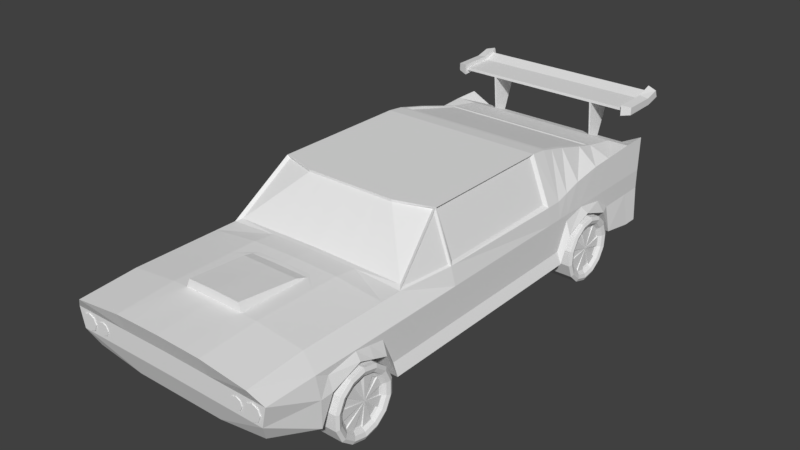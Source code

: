# Source: Car.blend  (saved by Blender 2.78.0; exported with 4.5.12 LTS)
import bpy
from mathutils import Matrix  # noqa: F401  (used for matrix-valued properties, if any)

bpy.ops.wm.read_factory_settings(use_empty=True)
scene = bpy.context.scene
scene.name = 'Scene'

# ---- collections
col_collection_1 = bpy.data.collections.new('Collection 1'); scene.collection.children.link(col_collection_1)

# ---- materials (node trees are filled in below, after node groups)
mat_fele = bpy.data.materials.new('Fele')
mat_fele.alpha_threshold = 0.0
mat_fele.use_transparent_shadow = False
mat_fele.roughness = 0.5
mat_malowaniefeli = bpy.data.materials.new('MalowanieFeli')
mat_malowaniefeli.alpha_threshold = 0.0
mat_malowaniefeli.use_transparent_shadow = False
mat_malowaniefeli.roughness = 0.5
mat_tlumik = bpy.data.materials.new('Tlumik')
mat_tlumik.alpha_threshold = 0.0
mat_tlumik.use_transparent_shadow = False
mat_tlumik.roughness = 0.5
mat_opony = bpy.data.materials.new('Opony')
mat_opony.alpha_threshold = 0.0
mat_opony.use_transparent_shadow = False
mat_opony.roughness = 0.5
mat_car = bpy.data.materials.new('Car')
mat_car.alpha_threshold = 0.0
mat_car.use_transparent_shadow = False
mat_car.roughness = 0.5
mat_okna = bpy.data.materials.new('Okna')
mat_okna.alpha_threshold = 0.0
mat_okna.use_transparent_shadow = False
mat_okna.roughness = 0.5
mat_maska = bpy.data.materials.new('Maska')
mat_maska.alpha_threshold = 0.0
mat_maska.use_transparent_shadow = False
mat_maska.roughness = 0.5
mat_wentylmaski = bpy.data.materials.new('WentylMaski')
mat_wentylmaski.alpha_threshold = 0.0
mat_wentylmaski.use_transparent_shadow = False
mat_wentylmaski.roughness = 0.5
mat_swiatla = bpy.data.materials.new('Swiatla')
mat_swiatla.alpha_threshold = 0.0
mat_swiatla.use_transparent_shadow = False
mat_swiatla.roughness = 0.5
mat_spoiler = bpy.data.materials.new('Spoiler')
mat_spoiler.alpha_threshold = 0.0
mat_spoiler.use_transparent_shadow = False
mat_spoiler.roughness = 0.5

# ---- material node trees

# ---- world
world_world = bpy.data.worlds.new('World'); scene.world = world_world
world_world.color = (0.05088, 0.05088, 0.05088)
world_world.use_sun_shadow = False
world_world.sun_shadow_jitter_overblur = 0.0
world_world.cycles.sampling_method = 'MANUAL'

# ---- meshes
me_cube_004 = bpy.data.meshes.new('Cube.004')
me_cube_004.from_pydata([(0.2499, 0.2337, 1.192e-07), (-0.03809, 0.1637, 1.192e-07), (0.2499, 0.2105, -0.1014), (-0.03809, 0.1475, -0.07103), (0.2499, 0.1457, -0.1827), (-0.03809, 0.1021, -0.128), (0.2499, 0.05199, -0.2278), (-0.03809, 0.03643, -0.1596), (0.2499, -0.05199, -0.2278), (-0.03809, -0.03643, -0.1596), (0.2499, -0.1457, -0.1827), (-0.03809, -0.1021, -0.128), (0.2499, -0.2105, -0.1014), (-0.03809, -0.1475, -0.07103), (0.2499, -0.2337, 1.192e-07), (-0.03809, -0.1637, 1.192e-07), (0.2499, -0.2105, 0.1014), (-0.03809, -0.1475, 0.07103), (0.2499, -0.1457, 0.1827), (-0.03809, -0.1021, 0.128), (0.2499, -0.05199, 0.2278), (-0.03809, -0.03643, 0.1596), (0.2499, 0.05199, 0.2278), (-0.03809, 0.03643, 0.1596), (0.2499, 0.1457, 0.1827), (-0.03809, 0.1021, 0.128), (0.2499, 0.2105, 0.1014), (-0.03809, 0.1475, 0.07103), (-0.05592, 0.2105, -0.1014), (-0.05592, 0.2337, 1.192e-07), (-0.05592, 0.1457, -0.1827), (-0.05592, 0.05199, -0.2278), (-0.05592, -0.05199, -0.2278), (-0.05592, -0.1457, -0.1827), (-0.05592, -0.2105, -0.1014), (-0.05592, -0.2337, 1.192e-07), (-0.05592, -0.2105, 0.1014), (-0.05592, -0.1457, 0.1827), (-0.05592, -0.05199, 0.2278), (-0.05592, 0.05199, 0.2278), (-0.05592, 0.1457, 0.1827), (-0.05592, 0.2105, 0.1014), (-0.06607, 0.1902, -0.09162), (-0.06607, 0.2112, 1.192e-07), (-0.06607, 0.1317, -0.1651), (-0.06607, 0.04699, -0.2059), (-0.06607, -0.04699, -0.2059), (-0.06607, -0.1317, -0.1651), (-0.06607, -0.1902, -0.09162), (-0.06607, -0.2112, 1.192e-07), (-0.06607, -0.1902, 0.09162), (-0.06607, -0.1317, 0.1651), (-0.06607, -0.04699, 0.2059), (-0.06607, 0.04699, 0.2059), (-0.06607, 0.1317, 0.1651), (-0.06607, 0.1902, 0.09162), (-0.05683, 0.1661, -0.07999), (-0.05683, 0.1843, 1.192e-07), (-0.05683, 0.1149, -0.1441), (-0.05683, 0.04102, -0.1797), (-0.05683, -0.04102, -0.1797), (-0.05683, -0.1149, -0.1441), (-0.05683, -0.1661, -0.07999), (-0.05683, -0.1843, 1.192e-07), (-0.05683, -0.1661, 0.07999), (-0.05683, -0.1149, 0.1441), (-0.05683, -0.04102, 0.1797), (-0.05683, 0.04102, 0.1797), (-0.05683, 0.1149, 0.1441), (-0.05683, 0.1661, 0.07999), (-0.03809, 1.49e-08, 1.192e-07), (-0.0303, 0.09416, -0.1181), (-0.0303, 0.1361, -0.06553), (-0.0303, -0.03361, -0.1472), (-0.0303, 0.03361, -0.1472), (-0.0303, -0.1361, -0.06553), (-0.0303, -0.09416, -0.1181), (-0.0303, -0.1361, 0.06553), (-0.0303, -0.151, 1.192e-07), (-0.0303, -0.03361, 0.1472), (-0.0303, -0.09416, 0.1181), (-0.0303, 0.09416, 0.1181), (-0.0303, 0.03361, 0.1472), (-0.0303, 0.151, 1.192e-07), (-0.0303, 0.1361, 0.06553)], [], [(0, 2, 28, 29), (2, 4, 30, 28), (4, 6, 31, 30), (6, 8, 32, 31), (8, 10, 33, 32), (10, 12, 34, 33), (12, 14, 35, 34), (14, 16, 36, 35), (16, 18, 37, 36), (18, 20, 38, 37), (20, 22, 39, 38), (22, 24, 40, 39), (17, 77, 78, 15), (24, 26, 41, 40), (26, 0, 29, 41), (0, 26, 24, 22, 20, 18, 16, 14, 12, 10, 8, 6, 4, 2), (43, 29, 28, 42), (42, 28, 30, 44), (44, 30, 31, 45), (45, 31, 32, 46), (46, 32, 33, 47), (47, 33, 34, 48), (48, 34, 35, 49), (49, 35, 36, 50), (50, 36, 37, 51), (51, 37, 38, 52), (52, 38, 39, 53), (53, 39, 40, 54), (54, 40, 41, 55), (55, 41, 29, 43), (57, 43, 42, 56), (56, 42, 44, 58), (58, 44, 45, 59), (59, 45, 46, 60), (60, 46, 47, 61), (61, 47, 48, 62), (62, 48, 49, 63), (63, 49, 50, 64), (64, 50, 51, 65), (65, 51, 52, 66), (66, 52, 53, 67), (67, 53, 54, 68), (68, 54, 55, 69), (69, 55, 43, 57), (1, 57, 56, 3), (3, 56, 58, 5), (5, 58, 59, 7), (7, 59, 60, 9), (9, 60, 61, 11), (11, 61, 62, 13), (13, 62, 63, 15), (15, 63, 64, 17), (17, 64, 65, 19), (19, 65, 66, 21), (21, 66, 67, 23), (23, 67, 68, 25), (25, 68, 69, 27), (27, 69, 57, 1), (3, 72, 70), (27, 70, 25), (9, 11, 70), (70, 13, 15), (3, 70, 1), (23, 82, 70), (70, 77, 17), (70, 21, 23), (1, 83, 84, 27), (70, 75, 13), (13, 75, 76, 11), (17, 19, 70), (7, 70, 5), (70, 82, 81), (70, 78, 77), (83, 70, 84), (76, 75, 70), (74, 73, 70), (70, 80, 79), (71, 70, 72), (70, 73, 9), (70, 81, 25), (70, 79, 21), (5, 71, 72, 3), (11, 76, 70), (21, 79, 80, 19), (7, 74, 70), (15, 78, 70), (19, 80, 70), (9, 73, 74, 7), (70, 83, 1), (25, 81, 82, 23), (70, 71, 5), (27, 84, 70)])
me_cube_004.polygons.foreach_set('material_index', [0, 0, 0, 0, 0, 0, 0, 0, 0, 0, 0, 0, 0, 0, 0, 0, 0, 0, 0, 0, 0, 0, 0, 0, 0, 0, 0, 0, 0, 0, 0, 0, 0, 0, 0, 0, 0, 0, 0, 0, 0, 0, 0, 0, 0, 0, 0, 0, 0, 0, 0, 0, 0, 0, 0, 0, 0, 0, 0, 1, 1, 1, 1, 0, 0, 1, 0, 0, 0, 1, 1, 0, 0, 0, 0, 0, 0, 0, 0, 0, 0, 0, 0, 0, 0, 0, 0, 0, 0, 0, 0, 0])
me_cube_004.materials.append(mat_fele)
me_cube_004.materials.append(mat_malowaniefeli)
me_cube_004.materials.append(mat_tlumik)
me_cube_004.use_remesh_preserve_volume = False
me_cube_004.use_remesh_preserve_attributes = False
me_cube_004.use_mirror_vertex_groups = False
me_cube_004.update()
me_cube_003 = bpy.data.meshes.new('Cube.003')
me_cube_003.from_pydata([(0.2499, 0.2331, -0.01626), (-0.03809, 0.1633, -0.01139), (0.2499, 0.2171, 0.08649), (-0.03809, 0.1521, 0.06059), (0.2499, 0.158, 0.1721), (-0.03809, 0.1107, 0.1206), (0.2499, 0.06772, 0.2236), (-0.03809, 0.04745, 0.1567), (0.2499, -0.03602, 0.2309), (-0.03809, -0.02523, 0.1618), (0.2499, -0.1326, 0.1924), (-0.03809, -0.09292, 0.1348), (0.2499, -0.203, 0.1158), (-0.03809, -0.1422, 0.08112), (0.2499, -0.2331, 0.01626), (-0.03809, -0.1633, 0.01139), (0.2499, -0.2171, -0.08649), (-0.03809, -0.1521, -0.06059), (0.2499, -0.158, -0.1721), (-0.03809, -0.1107, -0.1206), (0.2499, -0.06772, -0.2236), (-0.03809, -0.04745, -0.1567), (0.2499, 0.03602, -0.2309), (-0.03809, 0.02523, -0.1618), (0.2499, 0.1326, -0.1924), (-0.03809, 0.09292, -0.1348), (0.2499, 0.203, -0.1158), (-0.03809, 0.1422, -0.08112), (-0.05592, 0.2171, 0.08649), (-0.05592, 0.2331, -0.01626), (-0.05592, 0.158, 0.1721), (-0.05592, 0.06772, 0.2236), (-0.05592, -0.03602, 0.2309), (-0.05592, -0.1326, 0.1924), (-0.05592, -0.203, 0.1158), (-0.05592, -0.2331, 0.01626), (-0.05592, -0.2171, -0.08649), (-0.05592, -0.158, -0.1721), (-0.05592, -0.06772, -0.2236), (-0.05592, 0.03602, -0.2309), (-0.05592, 0.1326, -0.1924), (-0.05592, 0.203, -0.1158), (-0.06607, 0.1962, 0.07816), (-0.06607, 0.2106, -0.01469), (-0.06607, 0.1428, 0.1555), (-0.06607, 0.0612, 0.2021), (-0.06607, -0.03255, 0.2086), (-0.06607, -0.1198, 0.1738), (-0.06607, -0.1834, 0.1046), (-0.06607, -0.2106, 0.01469), (-0.06607, -0.1962, -0.07815), (-0.06607, -0.1428, -0.1555), (-0.06607, -0.0612, -0.2021), (-0.06607, 0.03255, -0.2086), (-0.06607, 0.1198, -0.1738), (-0.06607, 0.1834, -0.1046), (-0.05683, 0.1713, 0.06823), (-0.05683, 0.1839, -0.01283), (-0.05683, 0.1247, 0.1358), (-0.05683, 0.05343, 0.1764), (-0.05683, -0.02841, 0.1821), (-0.05683, -0.1046, 0.1518), (-0.05683, -0.1601, 0.09135), (-0.05683, -0.1839, 0.01283), (-0.05683, -0.1713, -0.06823), (-0.05683, -0.1247, -0.1358), (-0.05683, -0.05343, -0.1764), (-0.05683, 0.02841, -0.1821), (-0.05683, 0.1046, -0.1518), (-0.05683, 0.1601, -0.09135), (-0.03809, 2.98e-08, 2.98e-07), (-0.0303, 0.1022, 0.1112), (-0.0303, 0.1403, 0.0559), (-0.0303, -0.02328, 0.1492), (-0.0303, 0.04377, 0.1445), (-0.0303, -0.1312, 0.07484), (-0.0303, -0.08572, 0.1243), (-0.0303, -0.1403, -0.0559), (-0.0303, -0.1507, 0.01051), (-0.0303, -0.04377, -0.1445), (-0.0303, -0.1022, -0.1112), (-0.0303, 0.08572, -0.1243), (-0.0303, 0.02328, -0.1492), (-0.0303, 0.1507, -0.01051), (-0.0303, 0.1312, -0.07484)], [], [(0, 29, 28, 2), (2, 28, 30, 4), (4, 30, 31, 6), (6, 31, 32, 8), (8, 32, 33, 10), (10, 33, 34, 12), (12, 34, 35, 14), (14, 35, 36, 16), (16, 36, 37, 18), (18, 37, 38, 20), (20, 38, 39, 22), (22, 39, 40, 24), (17, 15, 78, 77), (24, 40, 41, 26), (26, 41, 29, 0), (0, 2, 4, 6, 8, 10, 12, 14, 16, 18, 20, 22, 24, 26), (43, 42, 28, 29), (42, 44, 30, 28), (44, 45, 31, 30), (45, 46, 32, 31), (46, 47, 33, 32), (47, 48, 34, 33), (48, 49, 35, 34), (49, 50, 36, 35), (50, 51, 37, 36), (51, 52, 38, 37), (52, 53, 39, 38), (53, 54, 40, 39), (54, 55, 41, 40), (55, 43, 29, 41), (57, 56, 42, 43), (56, 58, 44, 42), (58, 59, 45, 44), (59, 60, 46, 45), (60, 61, 47, 46), (61, 62, 48, 47), (62, 63, 49, 48), (63, 64, 50, 49), (64, 65, 51, 50), (65, 66, 52, 51), (66, 67, 53, 52), (67, 68, 54, 53), (68, 69, 55, 54), (69, 57, 43, 55), (1, 3, 56, 57), (3, 5, 58, 56), (5, 7, 59, 58), (7, 9, 60, 59), (9, 11, 61, 60), (11, 13, 62, 61), (13, 15, 63, 62), (15, 17, 64, 63), (17, 19, 65, 64), (19, 21, 66, 65), (21, 23, 67, 66), (23, 25, 68, 67), (25, 27, 69, 68), (27, 1, 57, 69), (3, 70, 72), (27, 25, 70), (9, 70, 11), (70, 15, 13), (3, 1, 70), (23, 70, 82), (70, 17, 77), (70, 23, 21), (1, 27, 84, 83), (70, 13, 75), (13, 11, 76, 75), (17, 70, 19), (7, 5, 70), (70, 81, 82), (70, 77, 78), (83, 84, 70), (76, 70, 75), (74, 70, 73), (70, 79, 80), (71, 72, 70), (70, 9, 73), (70, 25, 81), (70, 21, 79), (5, 3, 72, 71), (11, 70, 76), (21, 19, 80, 79), (7, 70, 74), (15, 70, 78), (19, 70, 80), (9, 7, 74, 73), (70, 1, 83), (25, 23, 82, 81), (70, 5, 71), (27, 70, 84)])
me_cube_003.polygons.foreach_set('material_index', [0, 0, 0, 0, 0, 0, 0, 0, 0, 0, 0, 0, 0, 0, 0, 0, 0, 0, 0, 0, 0, 0, 0, 0, 0, 0, 0, 0, 0, 0, 0, 0, 0, 0, 0, 0, 0, 0, 0, 0, 0, 0, 0, 0, 0, 0, 0, 0, 0, 0, 0, 0, 0, 0, 0, 0, 0, 0, 1, 2, 2, 2, 2, 1, 1, 2, 0, 1, 0, 2, 2, 1, 1, 1, 1, 1, 1, 1, 1, 1, 1, 0, 1, 0, 1, 1, 1, 0, 1, 0, 1, 1])
me_cube_003.materials.append(mat_opony)
me_cube_003.materials.append(mat_fele)
me_cube_003.materials.append(mat_malowaniefeli)
me_cube_003.use_remesh_preserve_volume = False
me_cube_003.use_remesh_preserve_attributes = False
me_cube_003.use_mirror_vertex_groups = False
me_cube_003.update()
me_cube_002 = bpy.data.meshes.new('Cube.002')
me_cube_002.from_pydata([(-0.2499, 0.2331, -0.01626), (0.03809, 0.1633, -0.01139), (-0.2499, 0.2171, 0.08649), (0.03809, 0.1521, 0.06059), (-0.2499, 0.158, 0.1721), (0.03809, 0.1107, 0.1206), (-0.2499, 0.06772, 0.2236), (0.03809, 0.04745, 0.1567), (-0.2499, -0.03602, 0.2309), (0.03809, -0.02523, 0.1618), (-0.2499, -0.1326, 0.1924), (0.03809, -0.09292, 0.1348), (-0.2499, -0.203, 0.1158), (0.03809, -0.1422, 0.08112), (-0.2499, -0.2331, 0.01626), (0.03809, -0.1633, 0.01139), (-0.2499, -0.2171, -0.08649), (0.03809, -0.1521, -0.06059), (-0.2499, -0.158, -0.1721), (0.03809, -0.1107, -0.1206), (-0.2499, -0.06772, -0.2236), (0.03809, -0.04745, -0.1567), (-0.2499, 0.03602, -0.2309), (0.03809, 0.02523, -0.1618), (-0.2499, 0.1326, -0.1924), (0.03809, 0.09292, -0.1348), (-0.2499, 0.203, -0.1158), (0.03809, 0.1422, -0.08112), (0.05592, 0.2171, 0.08649), (0.05592, 0.2331, -0.01626), (0.05592, 0.158, 0.1721), (0.05592, 0.06772, 0.2236), (0.05592, -0.03602, 0.2309), (0.05592, -0.1326, 0.1924), (0.05592, -0.203, 0.1158), (0.05592, -0.2331, 0.01626), (0.05592, -0.2171, -0.08649), (0.05592, -0.158, -0.1721), (0.05592, -0.06772, -0.2236), (0.05592, 0.03602, -0.2309), (0.05592, 0.1326, -0.1924), (0.05592, 0.203, -0.1158), (0.06607, 0.1962, 0.07816), (0.06607, 0.2106, -0.01469), (0.06607, 0.1428, 0.1555), (0.06607, 0.0612, 0.2021), (0.06607, -0.03255, 0.2086), (0.06607, -0.1198, 0.1738), (0.06607, -0.1834, 0.1046), (0.06607, -0.2106, 0.01469), (0.06607, -0.1962, -0.07815), (0.06607, -0.1428, -0.1555), (0.06607, -0.0612, -0.2021), (0.06607, 0.03255, -0.2086), (0.06607, 0.1198, -0.1738), (0.06607, 0.1834, -0.1046), (0.05683, 0.1713, 0.06823), (0.05683, 0.1839, -0.01283), (0.05683, 0.1247, 0.1358), (0.05683, 0.05343, 0.1764), (0.05683, -0.02841, 0.1821), (0.05683, -0.1046, 0.1518), (0.05683, -0.1601, 0.09135), (0.05683, -0.1839, 0.01283), (0.05683, -0.1713, -0.06823), (0.05683, -0.1247, -0.1358), (0.05683, -0.05343, -0.1764), (0.05683, 0.02841, -0.1821), (0.05683, 0.1046, -0.1518), (0.05683, 0.1601, -0.09135), (0.03809, 1.49e-08, 2.98e-07), (0.0303, 0.1022, 0.1112), (0.0303, 0.1403, 0.0559), (0.0303, -0.02328, 0.1492), (0.0303, 0.04377, 0.1445), (0.0303, -0.1312, 0.07484), (0.0303, -0.08572, 0.1243), (0.0303, -0.1403, -0.0559), (0.0303, -0.1507, 0.01051), (0.0303, -0.04377, -0.1445), (0.0303, -0.1022, -0.1112), (0.0303, 0.08572, -0.1243), (0.0303, 0.02328, -0.1492), (0.0303, 0.1507, -0.01051), (0.0303, 0.1312, -0.07484)], [], [(0, 2, 28, 29), (2, 4, 30, 28), (4, 6, 31, 30), (6, 8, 32, 31), (8, 10, 33, 32), (10, 12, 34, 33), (12, 14, 35, 34), (14, 16, 36, 35), (16, 18, 37, 36), (18, 20, 38, 37), (20, 22, 39, 38), (22, 24, 40, 39), (17, 77, 78, 15), (24, 26, 41, 40), (26, 0, 29, 41), (0, 26, 24, 22, 20, 18, 16, 14, 12, 10, 8, 6, 4, 2), (43, 29, 28, 42), (42, 28, 30, 44), (44, 30, 31, 45), (45, 31, 32, 46), (46, 32, 33, 47), (47, 33, 34, 48), (48, 34, 35, 49), (49, 35, 36, 50), (50, 36, 37, 51), (51, 37, 38, 52), (52, 38, 39, 53), (53, 39, 40, 54), (54, 40, 41, 55), (55, 41, 29, 43), (57, 43, 42, 56), (56, 42, 44, 58), (58, 44, 45, 59), (59, 45, 46, 60), (60, 46, 47, 61), (61, 47, 48, 62), (62, 48, 49, 63), (63, 49, 50, 64), (64, 50, 51, 65), (65, 51, 52, 66), (66, 52, 53, 67), (67, 53, 54, 68), (68, 54, 55, 69), (69, 55, 43, 57), (1, 57, 56, 3), (3, 56, 58, 5), (5, 58, 59, 7), (7, 59, 60, 9), (9, 60, 61, 11), (11, 61, 62, 13), (13, 62, 63, 15), (15, 63, 64, 17), (17, 64, 65, 19), (19, 65, 66, 21), (21, 66, 67, 23), (23, 67, 68, 25), (25, 68, 69, 27), (27, 69, 57, 1), (3, 72, 70), (27, 70, 25), (9, 11, 70), (70, 13, 15), (3, 70, 1), (23, 82, 70), (70, 77, 17), (70, 21, 23), (1, 83, 84, 27), (70, 75, 13), (13, 75, 76, 11), (17, 19, 70), (7, 70, 5), (70, 82, 81), (70, 78, 77), (83, 70, 84), (76, 75, 70), (74, 73, 70), (70, 80, 79), (71, 70, 72), (70, 73, 9), (70, 81, 25), (70, 79, 21), (5, 71, 72, 3), (11, 76, 70), (21, 79, 80, 19), (7, 74, 70), (15, 78, 70), (19, 80, 70), (9, 73, 74, 7), (70, 83, 1), (25, 81, 82, 23), (70, 71, 5), (27, 84, 70)])
me_cube_002.polygons.foreach_set('material_index', [0, 0, 0, 0, 0, 0, 0, 0, 0, 0, 0, 0, 0, 0, 0, 0, 0, 0, 0, 0, 0, 0, 0, 0, 0, 0, 0, 0, 0, 0, 0, 0, 0, 0, 0, 0, 0, 0, 0, 0, 0, 0, 0, 0, 0, 0, 0, 0, 0, 0, 0, 0, 0, 0, 0, 0, 0, 0, 1, 2, 2, 2, 2, 1, 1, 2, 0, 1, 0, 2, 2, 1, 1, 1, 1, 1, 1, 1, 1, 1, 1, 0, 1, 0, 1, 1, 1, 0, 1, 0, 1, 1])
me_cube_002.materials.append(mat_opony)
me_cube_002.materials.append(mat_fele)
me_cube_002.materials.append(mat_malowaniefeli)
me_cube_002.use_remesh_preserve_volume = False
me_cube_002.use_remesh_preserve_attributes = False
me_cube_002.use_mirror_vertex_groups = False
me_cube_002.update()
me_cube_000 = bpy.data.meshes.new('Cube.000')
me_cube_000.from_pydata([(-0.2499, 0.2337, 0.000688), (0.03809, 0.1637, -0.0188), (-0.2499, 0.2105, -0.1007), (0.03809, 0.1475, -0.08983), (-0.2499, 0.1457, -0.182), (0.03809, 0.1021, -0.1273), (-0.2499, 0.05199, -0.2271), (0.03809, 0.03643, -0.1589), (-0.2499, -0.05199, -0.2271), (0.03809, -0.03643, -0.1589), (-0.2499, -0.1457, -0.182), (0.03809, -0.1021, -0.1273), (-0.2499, -0.2105, -0.1007), (0.03809, -0.1475, -0.07034), (-0.2499, -0.2337, 0.000688), (0.03809, -0.1637, 0.000688), (-0.2499, -0.2105, 0.1021), (0.03809, -0.1475, 0.07172), (-0.2499, -0.1457, 0.1834), (0.03809, -0.1021, 0.1287), (-0.2499, -0.05199, 0.2285), (0.03809, -0.03643, 0.1603), (-0.2499, 0.05199, 0.2285), (0.03809, 0.03643, 0.1603), (-0.2499, 0.1457, 0.1834), (0.03809, 0.1021, 0.1287), (-0.2499, 0.2105, 0.1021), (0.03809, 0.1475, 0.07172), (0.05592, 0.2105, -0.1007), (0.05592, 0.2337, 0.000688), (0.05592, 0.1457, -0.182), (0.05592, 0.05199, -0.2271), (0.05592, -0.05199, -0.2271), (0.05592, -0.1457, -0.182), (0.05592, -0.2105, -0.1007), (0.05592, -0.2337, 0.000688), (0.05592, -0.2105, 0.1021), (0.05592, -0.1457, 0.1834), (0.05592, -0.05199, 0.2285), (0.05592, 0.05199, 0.2285), (0.05592, 0.1457, 0.1834), (0.05592, 0.2105, 0.1021), (0.06607, 0.1902, -0.09093), (0.06607, 0.2112, 0.000688), (0.06607, 0.1317, -0.1644), (0.06607, 0.04699, -0.2052), (0.06607, -0.04699, -0.2052), (0.06607, -0.1317, -0.1644), (0.06607, -0.1902, -0.09093), (0.06607, -0.2112, 0.000688), (0.06607, -0.1902, 0.0923), (0.06607, -0.1317, 0.1658), (0.06607, -0.04699, 0.2065), (0.06607, 0.04699, 0.2065), (0.06607, 0.1317, 0.1658), (0.06607, 0.1902, 0.0923), (0.05683, 0.1661, -0.0793), (0.05683, 0.1843, 0.000688), (0.05683, 0.1149, -0.1434), (0.05683, 0.04102, -0.179), (0.05683, -0.04102, -0.179), (0.05683, -0.1149, -0.1434), (0.05683, -0.1661, -0.0793), (0.05683, -0.1843, 0.000688), (0.05683, -0.1661, 0.08067), (0.05683, -0.1149, 0.1448), (0.05683, -0.04102, 0.1804), (0.05683, 0.04102, 0.1804), (0.05683, 0.1149, 0.1448), (0.05683, 0.1661, 0.08067), (0.03809, 0.0, -0.0188), (0.0303, 0.09416, -0.1174), (0.0303, 0.1361, -0.06484), (0.0303, -0.03361, -0.1466), (0.0303, 0.03361, -0.1466), (0.0303, -0.1361, -0.06484), (0.0303, -0.09416, -0.1174), (0.0303, -0.1361, 0.06622), (0.0303, -0.151, 0.000688), (0.0303, -0.03361, 0.1479), (0.0303, -0.09416, 0.1188), (0.0303, 0.09416, 0.1188), (0.0303, 0.03361, 0.1479), (0.0303, 0.151, 0.000688), (0.0303, 0.1361, 0.06622)], [], [(0, 29, 28, 2), (2, 28, 30, 4), (4, 30, 31, 6), (6, 31, 32, 8), (8, 32, 33, 10), (10, 33, 34, 12), (12, 34, 35, 14), (14, 35, 36, 16), (16, 36, 37, 18), (18, 37, 38, 20), (20, 38, 39, 22), (22, 39, 40, 24), (17, 15, 78, 77), (24, 40, 41, 26), (26, 41, 29, 0), (0, 2, 4, 6, 8, 10, 12, 14, 16, 18, 20, 22, 24, 26), (43, 42, 28, 29), (42, 44, 30, 28), (44, 45, 31, 30), (45, 46, 32, 31), (46, 47, 33, 32), (47, 48, 34, 33), (48, 49, 35, 34), (49, 50, 36, 35), (50, 51, 37, 36), (51, 52, 38, 37), (52, 53, 39, 38), (53, 54, 40, 39), (54, 55, 41, 40), (55, 43, 29, 41), (57, 56, 42, 43), (56, 58, 44, 42), (58, 59, 45, 44), (59, 60, 46, 45), (60, 61, 47, 46), (61, 62, 48, 47), (62, 63, 49, 48), (63, 64, 50, 49), (64, 65, 51, 50), (65, 66, 52, 51), (66, 67, 53, 52), (67, 68, 54, 53), (68, 69, 55, 54), (69, 57, 43, 55), (1, 3, 56, 57), (3, 5, 58, 56), (5, 7, 59, 58), (7, 9, 60, 59), (9, 11, 61, 60), (11, 13, 62, 61), (13, 15, 63, 62), (15, 17, 64, 63), (17, 19, 65, 64), (19, 21, 66, 65), (21, 23, 67, 66), (23, 25, 68, 67), (25, 27, 69, 68), (27, 1, 57, 69), (3, 70, 72), (27, 25, 70), (9, 70, 11), (70, 15, 13), (3, 1, 70), (23, 70, 82), (70, 17, 77), (70, 23, 21), (1, 27, 84, 83), (70, 13, 75), (13, 11, 76, 75), (17, 70, 19), (7, 5, 70), (70, 81, 82), (70, 77, 78), (83, 84, 70), (76, 70, 75), (74, 70, 73), (70, 79, 80), (71, 72, 70), (70, 9, 73), (70, 25, 81), (70, 21, 79), (5, 3, 72, 71), (11, 70, 76), (21, 19, 80, 79), (7, 70, 74), (15, 70, 78), (19, 70, 80), (9, 7, 74, 73), (70, 1, 83), (25, 23, 82, 81), (70, 5, 71), (27, 70, 84)])
me_cube_000.polygons.foreach_set('material_index', [0, 0, 0, 0, 0, 0, 0, 0, 0, 0, 0, 0, 0, 0, 0, 0, 0, 0, 0, 0, 0, 0, 0, 0, 0, 0, 0, 0, 0, 0, 0, 0, 0, 0, 0, 0, 0, 0, 0, 0, 0, 0, 0, 0, 0, 0, 0, 0, 0, 0, 0, 0, 0, 0, 0, 0, 0, 0, 1, 2, 2, 2, 2, 1, 1, 2, 0, 1, 0, 2, 2, 1, 1, 1, 1, 1, 1, 1, 1, 1, 1, 0, 1, 0, 1, 1, 1, 0, 1, 0, 1, 1])
me_cube_000.materials.append(mat_opony)
me_cube_000.materials.append(mat_fele)
me_cube_000.materials.append(mat_malowaniefeli)
me_cube_000.use_remesh_preserve_volume = False
me_cube_000.use_remesh_preserve_attributes = False
me_cube_000.use_mirror_vertex_groups = False
me_cube_000.update()
me_cube_001 = bpy.data.meshes.new('Cube.001')
me_cube_001.from_pydata([(-0.4907, 0.3251, -1.621), (-0.4907, 0.3251, -1.734), (-0.4743, 0.2853, -1.621), (-0.4743, 0.2853, -1.734), (-0.4345, 0.2688, -1.621), (-0.4345, 0.2688, -1.734), (-0.3947, 0.2853, -1.621), (-0.3947, 0.2853, -1.734), (-0.3782, 0.3251, -1.621), (-0.3782, 0.3251, -1.734), (-0.3947, 0.3648, -1.621), (-0.3947, 0.3648, -1.734), (-0.4345, 0.3813, -1.621), (-0.4345, 0.3813, -1.734), (-0.4743, 0.3648, -1.621), (-0.4743, 0.3648, -1.734), (0.6605, 1.029, -1.544), (0.6605, 1.049, -1.544), (0.6605, 1.063, -1.884), (0.6605, 1.081, -1.878), (0.7271, 1.049, -1.562), (0.7271, 1.035, -1.562), (0.7271, 1.06, -1.87), (0.7271, 1.072, -1.865), (0.6598, 1.076, -1.519), (0.6598, 1.001, -1.519), (0.6598, 1.044, -1.916), (0.6598, 1.115, -1.893), (0.7271, 1.069, -1.539), (0.7271, 1.015, -1.539), (0.7271, 1.046, -1.899), (0.7271, 1.097, -1.879), (0.6605, 1.032, -1.788), (0.6605, 1.049, -1.782), (0.7271, 1.037, -1.783), (0.7271, 1.05, -1.778), (0.6598, 1.005, -1.796), (0.6598, 1.077, -1.774), (0.7271, 1.018, -1.791), (0.7271, 1.069, -1.771), (0.4114, 1.049, -1.544), (0.4114, 1.063, -1.884), (0.4114, 1.029, -1.544), (0.4114, 1.081, -1.878), (0.4114, 1.032, -1.788), (0.4114, 1.049, -1.782), (0.3966, 1.029, -1.544), (0.3966, 1.081, -1.878), (0.3966, 1.032, -1.788), (0.3966, 1.049, -1.782), (0.3966, 1.049, -1.544), (0.3966, 1.063, -1.884), (0.4067, 0.6606, -1.654), (0.4067, 0.706, -1.572), (0.4012, 0.706, -1.572), (0.4012, 0.6606, -1.654), (-0.6605, 1.029, -1.544), (-0.6605, 1.049, -1.544), (-0.6605, 1.063, -1.884), (-0.6605, 1.081, -1.878), (-7.042e-08, 1.029, -1.544), (-7.042e-08, 1.049, -1.544), (-7.977e-08, 1.063, -1.884), (-7.962e-08, 1.081, -1.878), (-0.7271, 1.049, -1.562), (-0.7271, 1.035, -1.562), (-0.7271, 1.06, -1.87), (-0.7271, 1.072, -1.865), (-0.6598, 1.076, -1.519), (-0.6598, 1.001, -1.519), (-0.6598, 1.044, -1.916), (-0.6598, 1.115, -1.893), (-0.7271, 1.069, -1.539), (-0.7271, 1.015, -1.539), (-0.7271, 1.046, -1.899), (-0.7271, 1.097, -1.879), (-0.6605, 1.032, -1.788), (-0.6605, 1.049, -1.782), (-7.698e-08, 1.049, -1.782), (-7.713e-08, 1.032, -1.788), (-0.7271, 1.037, -1.783), (-0.7271, 1.05, -1.778), (-0.6598, 1.005, -1.796), (-0.6598, 1.077, -1.774), (-0.7271, 1.018, -1.791), (-0.7271, 1.069, -1.771), (-0.4114, 1.049, -1.544), (-0.4114, 1.063, -1.884), (-0.4114, 1.029, -1.544), (-0.4114, 1.081, -1.878), (-0.4114, 1.032, -1.788), (-0.4114, 1.049, -1.782), (-0.3966, 1.029, -1.544), (-0.3966, 1.081, -1.878), (-0.3966, 1.032, -1.788), (-0.3966, 1.049, -1.782), (-0.3966, 1.049, -1.544), (-0.3966, 1.063, -1.884), (-0.4067, 0.6606, -1.654), (-0.4067, 0.706, -1.572), (-0.4012, 0.706, -1.572), (-0.4012, 0.6606, -1.654), (0.4925, 0.4908, 1.959), (0.4925, 0.4908, 1.947), (0.505, 0.4607, 1.959), (0.505, 0.4607, 1.947), (0.535, 0.4482, 1.959), (0.535, 0.4482, 1.947), (0.5651, 0.4607, 1.959), (0.5651, 0.4607, 1.947), (0.5776, 0.4908, 1.959), (0.5776, 0.4908, 1.947), (0.5651, 0.5208, 1.959), (0.5651, 0.5208, 1.947), (0.535, 0.5333, 1.959), (0.535, 0.5333, 1.947), (0.505, 0.5208, 1.959), (0.505, 0.5208, 1.947), (-0.4925, 0.4908, 1.959), (-0.4925, 0.4908, 1.947), (-0.505, 0.4607, 1.959), (-0.505, 0.4607, 1.947), (-0.535, 0.4482, 1.959), (-0.535, 0.4482, 1.947), (-0.5651, 0.4607, 1.959), (-0.5651, 0.4607, 1.947), (-0.5776, 0.4908, 1.959), (-0.5776, 0.4908, 1.947), (-0.5651, 0.5208, 1.959), (-0.5651, 0.5208, 1.947), (-0.535, 0.5333, 1.959), (-0.535, 0.5333, 1.947), (-0.505, 0.5208, 1.959), (-0.505, 0.5208, 1.947), (0.5973, 0.4908, 1.961), (0.5973, 0.4908, 1.945), (0.6137, 0.4513, 1.961), (0.6137, 0.4513, 1.945), (0.6532, 0.4349, 1.961), (0.6532, 0.4349, 1.945), (0.6926, 0.4513, 1.961), (0.6926, 0.4513, 1.945), (0.709, 0.4908, 1.961), (0.709, 0.4908, 1.945), (0.6926, 0.5302, 1.961), (0.6926, 0.5302, 1.945), (0.6532, 0.5466, 1.961), (0.6532, 0.5466, 1.945), (0.6137, 0.5302, 1.961), (0.6137, 0.5302, 1.945), (-0.5973, 0.4908, 1.961), (-0.5973, 0.4908, 1.945), (-0.6137, 0.4513, 1.961), (-0.6137, 0.4513, 1.945), (-0.6532, 0.4349, 1.961), (-0.6532, 0.4349, 1.945), (-0.6926, 0.4513, 1.961), (-0.6926, 0.4513, 1.945), (-0.709, 0.4908, 1.961), (-0.709, 0.4908, 1.945), (-0.6926, 0.5302, 1.961), (-0.6926, 0.5302, 1.945), (-0.6532, 0.5466, 1.961), (-0.6532, 0.5466, 1.945), (-0.6137, 0.5302, 1.961), (-0.6137, 0.5302, 1.945), (0.6223, 0.6712, -1.7), (0.6242, 0.6659, -1.726), (0.6357, 0.6388, -1.692), (0.6376, 0.6334, -1.718), (0.6687, 0.6255, -1.687), (0.6706, 0.6201, -1.713), (0.702, 0.6392, -1.688), (0.7038, 0.6338, -1.713), (0.716, 0.6718, -1.693), (0.7179, 0.6664, -1.719), (0.7025, 0.7042, -1.701), (0.7044, 0.6989, -1.727), (0.6695, 0.7175, -1.706), (0.6714, 0.7121, -1.732), (0.6363, 0.7038, -1.706), (0.6382, 0.6985, -1.732), (0.6533, 0.5955, -1.693), (0.6541, 0.5934, -1.703), (0.6588, 0.5823, -1.69), (0.6596, 0.5801, -1.7), (0.6723, 0.5769, -1.688), (0.673, 0.5747, -1.698), (0.6858, 0.5825, -1.688), (0.6866, 0.5803, -1.698), (0.6915, 0.5958, -1.69), (0.6923, 0.5936, -1.701), (0.6861, 0.609, -1.693), (0.6868, 0.6068, -1.704), (0.6726, 0.6144, -1.695), (0.6734, 0.6122, -1.706), (0.659, 0.6088, -1.695), (0.6598, 0.6067, -1.706), (-0.6223, 0.6712, -1.7), (-0.6242, 0.6659, -1.726), (-0.6357, 0.6388, -1.692), (-0.6376, 0.6334, -1.718), (-0.6687, 0.6255, -1.687), (-0.6706, 0.6201, -1.713), (-0.702, 0.6392, -1.688), (-0.7038, 0.6338, -1.713), (-0.716, 0.6718, -1.693), (-0.7179, 0.6664, -1.719), (-0.7025, 0.7042, -1.701), (-0.7044, 0.6989, -1.727), (-0.6695, 0.7175, -1.706), (-0.6714, 0.7121, -1.732), (-0.6363, 0.7038, -1.706), (-0.6382, 0.6985, -1.732), (-0.6533, 0.5955, -1.693), (-0.6541, 0.5934, -1.703), (-0.6588, 0.5823, -1.69), (-0.6596, 0.5801, -1.7), (-0.6723, 0.5769, -1.688), (-0.673, 0.5747, -1.698), (-0.6858, 0.5825, -1.688), (-0.6866, 0.5803, -1.698), (-0.6915, 0.5958, -1.69), (-0.6923, 0.5936, -1.701), (-0.6861, 0.609, -1.693), (-0.6868, 0.6068, -1.704), (-0.6726, 0.6144, -1.695), (-0.6734, 0.6122, -1.706), (-0.659, 0.6088, -1.695), (-0.6598, 0.6067, -1.706), (0.4984, 0.5016, 1.299), (0.4984, 0.4258, 1.085), (0.4984, 0.4258, 1.514), (0.4984, 0.5016, -0.9744), (0.4984, 0.4258, -1.189), (0.4984, 0.4258, -0.76), (0.6689, 0.3022, 1.895), (0.6651, 0.6519, 2.0), (0.7781, 0.1985, -1.644), (0.581, 0.7185, -1.73), (0.7781, 0.2439, 0.8399), (0.654, 0.6913, 0.8101), (0.7446, 0.5613, 1.954), (0.7446, 0.5613, -0.5589), (0.7781, 0.2439, -0.5589), (0.5776, 0.9986, -0.5398), (0.7269, 0.7922, -1.73), (0.7446, 0.5613, -1.688), (0.6956, 0.7003, -0.5398), (0.7781, 0.2439, 0.437), (0.7781, 0.2439, 0.4286), (0.5876, 0.9919, 0.447), (0.5776, 0.9986, 0.4095), (0.6956, 0.7003, 0.4095), (0.6956, 0.6913, 0.447), (0.7446, 0.5613, 0.8399), (0.7446, 0.5613, 0.437), (0.7446, 0.5613, 0.4286), (0.5911, 1.017, -0.5589), (0.7269, 0.6821, -0.5589), (0.7111, 0.6821, 0.4286), (0.5911, 1.017, 0.4286), (0.5913, 1.016, 0.437), (0.7111, 0.6821, 0.437), (0.6651, 0.6821, 0.8399), (0.6349, 0.6967, 0.8019), (0.5675, 1.002, 0.4336), (0.7269, 0.7805, -1.283), (0.581, 0.8394, -1.283), (0.7446, 0.5613, -1.283), (0.7781, 0.2439, -1.283), (0.7446, 0.5613, -0.6762), (0.5911, 1.004, -0.6762), (0.7269, 0.6821, -0.6762), (0.5531, 0.8465, -1.243), (0.5531, 0.9795, -0.7307), (0.5656, 0.8491, -1.257), (0.5656, 0.9992, -0.7049), (0.7269, 0.7922, -1.536), (0.7781, 0.1985, -1.536), (0.581, 0.7915, -1.536), (0.7446, 0.5613, -1.536), (0.7446, 0.5613, -1.12), (0.7446, 0.5613, -0.8982), (0.5911, 0.8851, -1.12), (0.5911, 0.9488, -0.8982), (0.7269, 0.7743, -1.12), (0.7269, 0.7429, -0.8982), (0.5531, 0.8828, -1.103), (0.5531, 0.9312, -0.9168), (0.5656, 0.8901, -1.111), (0.5656, 0.9492, -0.9078), (0.4984, 0.2439, -1.12), (0.4984, 0.2439, -0.8982), (0.4984, 0.2439, -0.6762), (0.4984, 0.2439, -0.6717), (0.7781, 0.2439, -0.6717), (0.7446, 0.5613, -0.7697), (0.7781, 0.4258, 1.085), (0.4984, 0.2439, 0.9965), (0.7781, 0.4258, 1.514), (0.4984, 0.2439, 1.602), (0.7781, 0.2439, 1.602), (0.4984, 0.2439, -1.277), (0.7781, 0.4258, -1.189), (0.7781, 0.4258, -0.76), (0.7781, 0.2439, 0.9965), (0.7781, 0.5016, -0.9744), (0.7781, 0.5016, 1.299), (0.3281, 0.6895, 2.0), (0.3281, 0.2847, -1.644), (0.3281, 1.017, 0.5111), (0.3281, 0.5637, 1.954), (0.3281, 0.9992, -0.7049), (0.3281, 0.2568, 1.895), (0.3281, 0.7185, -1.73), (0.3281, 0.7025, 0.8399), (0.3281, 0.5613, -1.688), (0.3281, 1.017, -0.5589), (0.3439, 0.6637, -1.73), (0.3281, 1.016, 0.5111), (0.3281, 0.7011, 0.8019), (0.3281, 1.002, 0.5111), (0.3281, 0.8394, -1.285), (0.3281, 0.1985, -1.342), (0.3281, 1.004, -0.6762), (0.3281, 0.8465, -1.243), (0.3281, 0.9795, -0.7307), (0.3281, 0.8491, -1.257), (0.3281, 0.7915, -1.536), (0.3281, 0.1985, -1.536), (0.3281, 0.8828, -1.103), (0.3281, 0.9312, -0.9168), (0.5968, 0.6895, -1.73), (0.581, 0.5613, -1.688), (0.581, 0.1985, -1.644), (0.5911, 0.9805, -0.7697), (0.7269, 0.7077, -0.7697), (0.5531, 0.9592, -0.8091), (0.5656, 0.9781, -0.7904), (0.3281, 0.9592, -0.8091), (0.6651, 0.6821, 1.073), (0.7446, 0.5613, 1.073), (0.3281, 0.7196, 1.073), (0.3281, 0.7196, 0.9918), (0.6651, 0.6821, 0.9918), (0.7446, 0.5613, 0.9918), (0.6651, 0.6821, 1.295), (0.7446, 0.5613, 1.295), (0.3281, 0.7196, 1.295), (0.6651, 0.6821, 1.508), (0.7446, 0.5613, 1.508), (0.3281, 0.7196, 1.508), (0.6651, 0.6821, 1.604), (0.7446, 0.5613, 1.604), (0.3281, 0.7196, 1.604), (0.7446, 0.4244, -1.688), (0.7446, 0.3232, 0.4286), (0.7446, 0.3232, -0.5589), (0.7152, 0.4244, 1.954), (0.7446, 0.3232, 0.8399), (0.7446, 0.3232, 0.437), (0.7446, 0.4244, -1.283), (0.7446, 0.4244, -1.536), (0.7446, 0.5539, -0.9365), (0.7446, 0.3232, -0.6739), (0.3281, 0.4244, -1.688), (0.3281, 0.4256, 1.954), (0.581, 0.4244, -1.688), (0.7446, 0.5158, -0.7648), (0.7446, 0.5158, -1.155), (0.7786, 0.4244, 1.603), (0.7446, 0.5158, 1.511), (0.7446, 0.5539, 1.297), (0.7446, 0.5158, 1.079), (0.7446, 0.3232, 0.9941), (0.4984, 0.4637, 1.192), (0.7781, 0.4637, 1.192), (0.3281, 0.7196, 1.184), (0.6651, 0.6821, 1.184), (0.7446, 0.5613, 1.184), (0.7446, 0.5348, 1.188), (0.2009, 0.6926, 2.0), (0.2009, 0.2847, -1.644), (0.2009, 1.017, 0.5111), (0.2009, 0.5653, 1.954), (0.2009, 0.9992, -0.7049), (0.2009, 0.2568, 1.895), (0.2009, 0.7185, -1.73), (0.2009, 0.7057, 0.8399), (0.2009, 0.5613, -1.688), (0.2009, 1.017, -0.5589), (0.2088, 0.6637, -1.73), (0.2009, 1.016, 0.5111), (0.2009, 0.704, 0.8019), (0.2009, 1.002, 0.5111), (0.2009, 0.8394, -1.285), (0.2009, 0.1985, -1.342), (0.2009, 1.004, -0.6762), (0.2009, 0.8465, -1.243), (0.2009, 0.9795, -0.7307), (0.2009, 0.8491, -1.257), (0.2009, 0.7915, -1.536), (0.2009, 0.1985, -1.536), (0.2009, 0.9312, -0.9168), (0.2009, 0.8828, -1.103), (0.2009, 0.9592, -0.8091), (0.2009, 0.7228, 1.073), (0.2009, 0.7228, 0.9918), (0.2181, 0.7245, 1.295), (0.2181, 0.7245, 1.508), (0.2181, 0.7245, 1.604), (0.2009, 0.4244, -1.688), (0.2009, 0.4264, 1.954), (0.2181, 0.7245, 1.112), (0.2051, 0.7551, 1.295), (0.1974, 0.7734, 1.507), (0.1939, 0.7816, 1.602), (0.2092, 0.7456, 1.185), (-0.4984, 0.5016, 1.299), (-0.4984, 0.4258, 1.085), (-0.4984, 0.4258, 1.514), (-0.4984, 0.5016, -0.9744), (-0.4984, 0.4258, -1.189), (-0.4984, 0.4258, -0.76), (-0.6689, 0.3022, 1.895), (-0.6651, 0.6519, 2.0), (-0.7781, 0.1985, -1.644), (-0.581, 0.7185, -1.73), (8.283e-08, 0.2568, 1.895), (8.744e-08, 0.6958, 2.0), (-7.185e-08, 0.2847, -1.644), (-7.564e-08, 0.7185, -1.73), (-0.7781, 0.2439, 0.8399), (-0.654, 0.6913, 0.8101), (3.671e-08, 0.7089, 0.8399), (3.671e-08, 0.1985, 0.8399), (-0.7446, 0.5613, 1.954), (8.54e-08, 0.5669, 1.954), (-0.7446, 0.5613, -0.5589), (-7.38e-08, 0.5613, -1.688), (-0.7781, 0.2439, -0.5589), (-2.443e-08, 1.017, -0.5589), (-0.5776, 0.9986, -0.5398), (-2.443e-08, 0.1985, -0.5589), (-0.7269, 0.7922, -1.73), (-7.564e-08, 0.6637, -1.73), (-0.7446, 0.5613, -1.688), (-0.6956, 0.7003, -0.5398), (-0.7781, 0.2439, 0.437), (-0.7781, 0.2439, 0.4286), (2.234e-08, 1.016, 0.5111), (2.234e-08, 1.017, 0.5111), (-0.5876, 0.9919, 0.447), (-0.5776, 0.9986, 0.4095), (1.874e-08, 0.1985, 0.4286), (1.91e-08, 0.1985, 0.437), (-0.6956, 0.7003, 0.4095), (-0.6956, 0.6913, 0.447), (-0.7446, 0.5613, 0.8399), (-0.7446, 0.5613, 0.437), (-0.7446, 0.5613, 0.4286), (-0.5911, 1.017, -0.5589), (-0.7269, 0.6821, -0.5589), (-0.7111, 0.6821, 0.4286), (-0.5911, 1.017, 0.4286), (-0.5913, 1.016, 0.437), (-0.7111, 0.6821, 0.437), (-0.6651, 0.6821, 0.8399), (3.505e-08, 0.7069, 0.8019), (-0.6349, 0.6967, 0.8019), (2.234e-08, 1.002, 0.5111), (-0.5675, 1.002, 0.4336), (-0.7269, 0.7805, -1.283), (-5.867e-08, 0.1985, -1.342), (-0.581, 0.8394, -1.283), (-0.7446, 0.5613, -1.283), (-5.619e-08, 0.8394, -1.285), (-0.7781, 0.2439, -1.283), (-0.7446, 0.5613, -0.6762), (-0.5911, 1.004, -0.6762), (-2.956e-08, 0.1985, -0.6762), (-0.7269, 0.6821, -0.6762), (-2.956e-08, 1.004, -0.6762), (-3.194e-08, 0.9795, -0.7307), (-5.432e-08, 0.8465, -1.243), (-0.5531, 0.8465, -1.243), (-0.5531, 0.9795, -0.7307), (-0.5656, 0.8491, -1.257), (-0.5656, 0.9992, -0.7049), (-3.081e-08, 0.9992, -0.7049), (-5.493e-08, 0.8491, -1.257), (-0.7269, 0.7922, -1.536), (-6.716e-08, 0.1985, -1.536), (-0.7781, 0.1985, -1.536), (-6.716e-08, 0.7915, -1.536), (-0.581, 0.7915, -1.536), (-0.7446, 0.5613, -1.536), (-0.7446, 0.5613, -1.12), (-0.7446, 0.5613, -0.8982), (-0.5911, 0.8851, -1.12), (-0.5911, 0.9488, -0.8982), (-4.897e-08, 0.1985, -1.12), (-3.926e-08, 0.1985, -0.8982), (-0.7269, 0.7743, -1.12), (-0.7269, 0.7429, -0.8982), (-4.007e-08, 0.9312, -0.9168), (-4.821e-08, 0.8828, -1.103), (-0.5531, 0.8828, -1.103), (-0.5531, 0.9312, -0.9168), (-0.5656, 0.8901, -1.111), (-0.5656, 0.9492, -0.9078), (-0.4984, 0.2439, -1.12), (-0.4984, 0.2439, -0.8982), (-0.4984, 0.2439, -0.6762), (-0.4984, 0.2439, -0.6717), (-0.7781, 0.2439, -0.6717), (-0.7446, 0.5613, -0.7697), (-0.7781, 0.4258, 1.085), (-0.4984, 0.2439, 0.9965), (-0.7781, 0.4258, 1.514), (-0.4984, 0.2439, 1.602), (-0.7781, 0.2439, 1.602), (-0.4984, 0.2439, -1.277), (-0.7781, 0.4258, -1.189), (-0.7781, 0.4258, -0.76), (-0.7781, 0.2439, 0.9965), (-0.7781, 0.5016, -0.9744), (-0.7781, 0.5016, 1.299), (-0.3281, 0.6895, 2.0), (-0.3281, 0.2847, -1.644), (-0.3281, 1.017, 0.5111), (-0.3281, 0.5637, 1.954), (-0.3281, 0.9992, -0.7049), (-0.3281, 0.2568, 1.895), (-0.3281, 0.7185, -1.73), (-0.3281, 0.7025, 0.8399), (-0.3281, 0.5613, -1.688), (-0.3281, 1.017, -0.5589), (-0.3439, 0.6637, -1.73), (-0.3281, 1.016, 0.5111), (-0.3281, 0.7011, 0.8019), (-0.3281, 1.002, 0.5111), (-0.3281, 0.8394, -1.285), (-0.3281, 0.1985, -1.342), (-0.3281, 1.004, -0.6762), (-0.3281, 0.8465, -1.243), (-0.3281, 0.9795, -0.7307), (-0.3281, 0.8491, -1.257), (-0.3281, 0.7915, -1.536), (-0.3281, 0.1985, -1.536), (-0.3281, 0.8828, -1.103), (-0.3281, 0.9312, -0.9168), (-0.5968, 0.6895, -1.73), (-0.581, 0.5613, -1.688), (-0.581, 0.1985, -1.644), (-0.5911, 0.9805, -0.7697), (-0.7269, 0.7077, -0.7697), (-0.5531, 0.9592, -0.8091), (-0.5656, 0.9781, -0.7904), (-3.537e-08, 0.9592, -0.8091), (-0.3281, 0.9592, -0.8091), (-0.6651, 0.6821, 1.073), (4.691e-08, 0.7259, 1.073), (-0.7446, 0.5613, 1.073), (-0.3281, 0.7196, 1.073), (4.335e-08, 0.7259, 0.9918), (-0.3281, 0.7196, 0.9918), (-0.6651, 0.6821, 0.9918), (-0.7446, 0.5613, 0.9918), (-0.6651, 0.6821, 1.295), (-0.7446, 0.5613, 1.295), (-0.3281, 0.7196, 1.295), (-0.6651, 0.6821, 1.508), (-0.7446, 0.5613, 1.508), (-0.3281, 0.7196, 1.508), (-0.6651, 0.6821, 1.604), (-0.7446, 0.5613, 1.604), (7.009e-08, 0.7259, 1.604), (-0.3281, 0.7196, 1.604), (-0.7446, 0.4244, -1.688), (-7.38e-08, 0.4244, -1.688), (-0.7446, 0.3232, 0.4286), (-0.7446, 0.3232, -0.5589), (8.54e-08, 0.4271, 1.954), (-0.7152, 0.4244, 1.954), (-0.7446, 0.3232, 0.8399), (-0.7446, 0.3232, 0.437), (-0.7446, 0.4244, -1.283), (-0.7446, 0.4244, -1.536), (-0.7446, 0.5539, -0.9365), (-0.7446, 0.3232, -0.6739), (-0.3281, 0.4244, -1.688), (-0.3281, 0.4256, 1.954), (-0.581, 0.4244, -1.688), (-0.7446, 0.5158, -0.7648), (-0.7446, 0.5158, -1.155), (-0.7786, 0.4244, 1.603), (-0.7446, 0.5158, 1.511), (-0.7446, 0.5539, 1.297), (-0.7446, 0.5158, 1.079), (-0.7446, 0.3232, 0.9941), (-0.4984, 0.4637, 1.192), (-0.7781, 0.4637, 1.192), (4.86e-08, 0.7259, 1.112), (-0.3281, 0.7196, 1.184), (-0.6651, 0.6821, 1.184), (-0.7446, 0.5613, 1.184), (-0.7446, 0.5348, 1.188), (-0.2009, 0.6926, 2.0), (-0.2009, 0.2847, -1.644), (-0.2009, 1.017, 0.5111), (-0.2009, 0.5653, 1.954), (-0.2009, 0.9992, -0.7049), (-0.2009, 0.2568, 1.895), (-0.2009, 0.7185, -1.73), (-0.2009, 0.7057, 0.8399), (-0.2009, 0.5613, -1.688), (-0.2009, 1.017, -0.5589), (-0.2088, 0.6637, -1.73), (-0.2009, 1.016, 0.5111), (-0.2009, 0.704, 0.8019), (-0.2009, 1.002, 0.5111), (-0.2009, 0.8394, -1.285), (-0.2009, 0.1985, -1.342), (-0.2009, 1.004, -0.6762), (-0.2009, 0.8465, -1.243), (-0.2009, 0.9795, -0.7307), (-0.2009, 0.8491, -1.257), (-0.2009, 0.7915, -1.536), (-0.2009, 0.1985, -1.536), (-0.2009, 0.9312, -0.9168), (-0.2009, 0.8828, -1.103), (-0.2009, 0.9592, -0.8091), (-0.2009, 0.7228, 1.073), (-0.2009, 0.7228, 0.9918), (-0.2181, 0.7245, 1.295), (-0.2181, 0.7245, 1.508), (-0.2181, 0.7245, 1.604), (-0.2009, 0.4244, -1.688), (-0.2009, 0.4264, 1.954), (-0.2181, 0.7245, 1.112), (6.587e-08, 0.7759, 1.507), (5.662e-08, 0.7561, 1.295), (7.004e-08, 0.7848, 1.602), (5.18e-08, 0.7457, 1.185), (-0.2051, 0.7551, 1.295), (-0.1974, 0.7734, 1.507), (-0.1939, 0.7816, 1.602), (-0.2092, 0.7456, 1.185)], [], [(0, 1, 3, 2), (2, 3, 5, 4), (4, 5, 7, 6), (6, 7, 9, 8), (8, 9, 11, 10), (10, 11, 13, 12), (3, 1, 15, 13, 11, 9, 7, 5), (12, 13, 15, 14), (14, 15, 1, 0), (42, 16, 17, 40), (16, 25, 24, 17), (49, 78, 61, 50), (48, 79, 62, 51), (51, 62, 63, 47), (34, 22, 23, 35), (20, 28, 29, 21), (33, 37, 27, 19), (35, 39, 28, 20), (37, 39, 31, 27), (25, 29, 28, 24), (27, 31, 30, 26), (36, 38, 29, 25), (22, 30, 31, 23), (19, 27, 26, 18), (34, 38, 30, 22), (32, 36, 25, 16), (18, 26, 36, 32), (21, 29, 38, 34), (26, 30, 38, 36), (24, 28, 39, 37), (23, 31, 39, 35), (17, 24, 37, 33), (21, 34, 35, 20), (46, 60, 79, 48), (47, 63, 78, 49), (19, 43, 45, 33), (16, 42, 44, 32), (18, 41, 43, 19), (32, 44, 41, 18), (33, 45, 40, 17), (46, 42, 40, 50), (60, 46, 50, 61), (43, 47, 49, 45), (42, 53, 52, 44), (41, 51, 47, 43), (44, 48, 51, 41), (45, 49, 50, 40), (44, 52, 55, 48), (46, 54, 53, 42), (48, 55, 54, 46), (88, 86, 57, 56), (56, 57, 68, 69), (95, 96, 61, 78), (94, 97, 62, 79), (97, 93, 63, 62), (80, 81, 67, 66), (64, 65, 73, 72), (77, 59, 71, 83), (81, 64, 72, 85), (83, 71, 75, 85), (69, 68, 72, 73), (71, 70, 74, 75), (82, 69, 73, 84), (66, 67, 75, 74), (59, 58, 70, 71), (80, 66, 74, 84), (76, 56, 69, 82), (58, 76, 82, 70), (65, 80, 84, 73), (70, 82, 84, 74), (68, 83, 85, 72), (67, 81, 85, 75), (57, 77, 83, 68), (65, 64, 81, 80), (92, 94, 79, 60), (93, 95, 78, 63), (59, 77, 91, 89), (56, 76, 90, 88), (58, 59, 89, 87), (76, 58, 87, 90), (77, 57, 86, 91), (92, 96, 86, 88), (60, 61, 96, 92), (89, 91, 95, 93), (88, 90, 98, 99), (87, 89, 93, 97), (90, 87, 97, 94), (91, 86, 96, 95), (90, 94, 101, 98), (92, 88, 99, 100), (94, 92, 100, 101), (102, 103, 105, 104), (104, 105, 107, 106), (106, 107, 109, 108), (108, 109, 111, 110), (110, 111, 113, 112), (112, 113, 115, 114), (114, 115, 117, 116), (116, 117, 103, 102), (102, 104, 106, 108, 110, 112, 114, 116), (118, 120, 121, 119), (120, 122, 123, 121), (122, 124, 125, 123), (124, 126, 127, 125), (126, 128, 129, 127), (128, 130, 131, 129), (130, 132, 133, 131), (132, 118, 119, 133), (118, 132, 130, 128, 126, 124, 122, 120), (134, 135, 137, 136), (136, 137, 139, 138), (138, 139, 141, 140), (140, 141, 143, 142), (142, 143, 145, 144), (144, 145, 147, 146), (146, 147, 149, 148), (148, 149, 135, 134), (134, 136, 138, 140, 142, 144, 146, 148), (150, 152, 153, 151), (152, 154, 155, 153), (154, 156, 157, 155), (156, 158, 159, 157), (158, 160, 161, 159), (160, 162, 163, 161), (162, 164, 165, 163), (164, 150, 151, 165), (150, 164, 162, 160, 158, 156, 154, 152), (166, 167, 169, 168), (168, 169, 171, 170), (170, 171, 173, 172), (172, 173, 175, 174), (174, 175, 177, 176), (176, 177, 179, 178), (169, 167, 181, 179, 177, 175, 173, 171), (178, 179, 181, 180), (180, 181, 167, 166), (182, 183, 185, 184), (184, 185, 187, 186), (186, 187, 189, 188), (188, 189, 191, 190), (190, 191, 193, 192), (192, 193, 195, 194), (185, 183, 197, 195, 193, 191, 189, 187), (194, 195, 197, 196), (196, 197, 183, 182), (198, 200, 201, 199), (200, 202, 203, 201), (202, 204, 205, 203), (204, 206, 207, 205), (206, 208, 209, 207), (208, 210, 211, 209), (201, 203, 205, 207, 209, 211, 213, 199), (210, 212, 213, 211), (212, 198, 199, 213), (214, 216, 217, 215), (216, 218, 219, 217), (218, 220, 221, 219), (220, 222, 223, 221), (222, 224, 225, 223), (224, 226, 227, 225), (217, 219, 221, 223, 225, 227, 229, 215), (226, 228, 229, 227), (228, 214, 215, 229), (376, 231, 298, 377), (231, 299, 306, 298), (232, 230, 308, 300), (230, 232, 301, 299, 231, 376), (233, 234, 304, 307), (234, 303, 270, 304), (235, 233, 307, 305), (233, 235, 295, 294, 293, 292, 303, 234), (363, 362, 270, 279), (385, 382, 430, 438), (355, 309, 237, 353), (429, 436, 240, 306, 299, 301, 302, 236, 314, 387), (248, 245, 252, 253), (237, 309, 312, 242), (254, 251, 241), (263, 256, 257, 260), (318, 311, 261, 258), (273, 272, 258, 259), (256, 263, 264, 255), (243, 259, 260, 257), (325, 318, 258, 272), (455, 444, 244, 250), (271, 273, 259, 243), (316, 264, 265, 321), (361, 249, 250, 357), (354, 353, 237, 242), (455, 250, 249, 456), (262, 263, 260, 261), (436, 456, 249, 240), (320, 262, 261, 311), (371, 354, 242, 359), (358, 243, 257, 357), (361, 256, 255, 360), (413, 385, 438, 584), (245, 248, 259, 258), (253, 252, 261, 260), (248, 253, 260, 259), (252, 245, 258, 261), (251, 254, 263, 262), (254, 241, 264, 263), (241, 251, 262, 264), (359, 367, 314, 236), (264, 262, 266, 265), (393, 451, 471, 395), (334, 333, 246, 247), (336, 272, 273, 337), (290, 276, 274, 288), (262, 320, 322, 266), (502, 474, 397, 324, 270, 303, 292), (444, 481, 294, 295, 296, 244), (330, 310, 335, 238, 279), (337, 273, 271, 297), (280, 268, 267, 278), (340, 327, 275, 338), (369, 365, 296, 305), (329, 323, 268, 280), (401, 491, 485, 399), (396, 477, 491, 401), (268, 323, 328, 276), (284, 268, 276, 290), (325, 272, 277, 313), (239, 280, 278, 246), (278, 267, 269, 281), (315, 329, 280, 239), (356, 363, 279, 238), (336, 285, 291, 339), (285, 284, 290, 291), (362, 370, 304, 270), (370, 364, 307, 304), (324, 330, 279, 270), (405, 404, 332, 331), (481, 503, 293, 294), (503, 502, 292, 293), (339, 291, 289, 338), (291, 290, 288, 289), (268, 284, 286, 267), (284, 285, 287, 286), (246, 278, 281, 247), (267, 286, 282, 269), (301, 232, 300, 302), (295, 235, 305, 296), (365, 271, 243, 358), (276, 328, 326, 274), (313, 277, 275, 327), (322, 321, 265, 266), (368, 334, 247, 356), (333, 239, 246), (392, 388, 315, 319), (411, 382, 309, 355), (391, 384, 311, 318), (398, 391, 318, 325), (389, 316, 321, 394), (286, 287, 283, 282), (393, 320, 311, 384), (412, 390, 317, 366), (395, 394, 321, 322), (403, 383, 310, 330), (406, 400, 327, 340), (402, 396, 323, 329), (386, 313, 327, 400), (398, 325, 313, 386), (388, 402, 329, 315), (397, 403, 330, 324), (331, 332, 289, 288), (399, 405, 331, 326), (319, 315, 239, 333), (390, 392, 319, 317), (366, 317, 334, 368), (404, 406, 340, 332), (277, 339, 338, 275), (272, 336, 339, 277), (332, 340, 338, 289), (285, 336, 337, 287), (317, 319, 333, 334), (364, 369, 305, 307), (326, 331, 288, 274), (408, 407, 343, 344), (287, 337, 297, 283), (344, 343, 341, 345), (316, 344, 345, 264), (346, 345, 341, 342), (389, 408, 344, 316), (414, 409, 349, 378), (255, 264, 345, 346), (378, 349, 347, 379), (409, 410, 352, 349), (380, 379, 347, 348), (349, 352, 350, 347), (410, 411, 355, 352), (348, 347, 350, 351), (352, 355, 353, 350), (372, 351, 354, 371), (373, 348, 351, 372), (381, 380, 348, 373), (375, 346, 342, 374), (360, 255, 346, 375), (240, 360, 375, 306), (306, 375, 374, 298), (377, 381, 373, 308), (308, 373, 372, 300), (300, 372, 371, 302), (283, 297, 369, 364), (310, 366, 368, 335), (383, 412, 366, 310), (335, 368, 356, 238), (296, 365, 358, 244), (282, 283, 364, 370), (269, 282, 370, 362), (247, 281, 363, 356), (297, 271, 365, 369), (242, 312, 367, 359), (387, 413, 584, 429), (249, 361, 360, 240), (244, 358, 357, 250), (302, 371, 359, 236), (256, 361, 357, 257), (281, 269, 362, 363), (351, 350, 353, 354), (298, 374, 381, 377), (374, 342, 380, 381), (342, 341, 379, 380), (343, 378, 379, 341), (407, 414, 378, 343), (230, 376, 377, 308), (563, 604, 414, 407), (314, 367, 413, 387), (431, 581, 412, 383), (409, 414, 418, 415), (578, 411, 417, 644), (410, 409, 415, 416), (435, 566, 408, 389), (566, 563, 407, 408), (506, 560, 406, 404), (440, 446, 392, 390), (485, 507, 405, 399), (474, 493, 403, 397), (432, 495, 402, 388), (483, 398, 386, 490), (490, 386, 400, 484), (495, 477, 396, 402), (560, 484, 400, 406), (493, 431, 383, 403), (471, 469, 394, 395), (581, 440, 390, 412), (451, 393, 384, 452), (435, 389, 394, 469), (483, 442, 391, 398), (442, 452, 384, 391), (578, 430, 382, 411), (446, 432, 388, 392), (507, 506, 404, 405), (323, 396, 401, 328), (328, 401, 399, 326), (320, 393, 395, 322), (367, 312, 385, 413), (312, 309, 382, 385), (642, 644, 417, 416), (643, 642, 416, 415), (645, 643, 415, 418), (411, 410, 416, 417), (414, 604, 645, 418), (602, 603, 518, 420), (420, 518, 526, 519), (421, 520, 528, 419), (419, 602, 420, 519, 521, 421), (422, 527, 524, 423), (423, 524, 478, 523), (424, 525, 527, 422), (422, 423, 523, 512, 513, 514, 515, 424), (589, 494, 478, 588), (612, 438, 430, 609), (579, 576, 426, 529), (429, 614, 534, 425, 522, 521, 519, 526, 433, 436), (448, 457, 454, 443), (426, 437, 532, 529), (458, 434, 453), (467, 464, 461, 460), (538, 462, 465, 531), (482, 463, 462, 480), (460, 459, 468, 467), (439, 461, 464, 463), (545, 480, 462, 538), (455, 450, 441, 444), (479, 439, 463, 482), (536, 541, 470, 468), (587, 582, 450, 449), (577, 437, 426, 576), (455, 456, 449, 450), (466, 465, 464, 467), (436, 433, 449, 456), (540, 531, 465, 466), (597, 585, 437, 577), (583, 582, 461, 439), (587, 586, 459, 460), (640, 584, 438, 612), (443, 462, 463, 448), (457, 464, 465, 454), (448, 463, 464, 457), (454, 465, 462, 443), (453, 466, 467, 458), (458, 467, 468, 434), (434, 468, 466, 453), (585, 425, 534, 593), (468, 470, 472, 466), (620, 622, 471, 451), (554, 447, 445, 553), (556, 557, 482, 480), (510, 508, 486, 488), (466, 472, 542, 540), (502, 512, 523, 478, 544, 624, 474), (444, 441, 516, 515, 514, 481), (550, 494, 427, 555, 530), (557, 517, 479, 482), (496, 492, 473, 475), (561, 558, 487, 547), (595, 525, 516, 591), (549, 496, 475, 543), (628, 626, 485, 491), (623, 628, 491, 477), (475, 488, 548, 543), (500, 510, 488, 475), (545, 533, 489, 480), (428, 445, 492, 496), (492, 497, 476, 473), (535, 428, 496, 549), (580, 427, 494, 589), (556, 559, 511, 501), (501, 511, 510, 500), (588, 478, 524, 596), (596, 524, 527, 590), (544, 478, 494, 550), (632, 551, 552, 631), (481, 514, 513, 503), (503, 513, 512, 502), (559, 558, 509, 511), (511, 509, 508, 510), (475, 473, 504, 500), (500, 504, 505, 501), (445, 447, 497, 492), (473, 476, 498, 504), (521, 522, 520, 421), (515, 516, 525, 424), (591, 583, 439, 479), (488, 486, 546, 548), (533, 547, 487, 489), (542, 472, 470, 541), (594, 580, 447, 554), (553, 445, 428), (619, 539, 535, 615), (638, 579, 529, 609), (618, 538, 531, 611), (625, 545, 538, 618), (616, 621, 541, 536), (504, 498, 499, 505), (620, 611, 531, 540), (639, 592, 537, 617), (622, 542, 541, 621), (630, 550, 530, 610), (633, 561, 547, 627), (629, 549, 543, 623), (613, 627, 547, 533), (625, 613, 533, 545), (615, 535, 549, 629), (624, 544, 550, 630), (551, 508, 509, 552), (626, 546, 551, 632), (539, 553, 428, 535), (617, 537, 539, 619), (592, 594, 554, 537), (631, 552, 561, 633), (489, 487, 558, 559), (480, 489, 559, 556), (552, 509, 558, 561), (501, 505, 557, 556), (537, 554, 553, 539), (590, 527, 525, 595), (546, 486, 508, 551), (635, 567, 565, 634), (505, 499, 517, 557), (567, 568, 562, 565), (536, 468, 568, 567), (569, 564, 562, 568), (616, 536, 567, 635), (641, 605, 572, 636), (459, 569, 568, 468), (605, 606, 570, 572), (636, 572, 575, 637), (607, 571, 570, 606), (572, 570, 573, 575), (637, 575, 579, 638), (571, 574, 573, 570), (575, 573, 576, 579), (598, 597, 577, 574), (599, 598, 574, 571), (608, 599, 571, 607), (601, 600, 564, 569), (586, 601, 569, 459), (433, 526, 601, 586), (526, 518, 600, 601), (603, 528, 599, 608), (528, 520, 598, 599), (520, 522, 597, 598), (499, 590, 595, 517), (530, 555, 594, 592), (610, 530, 592, 639), (555, 427, 580, 594), (516, 441, 583, 591), (498, 596, 590, 499), (476, 588, 596, 498), (447, 580, 589, 497), (517, 595, 591, 479), (437, 585, 593, 532), (614, 429, 584, 640), (449, 433, 586, 587), (441, 450, 582, 583), (522, 425, 585, 597), (460, 461, 582, 587), (497, 589, 588, 476), (574, 577, 576, 573), (518, 603, 608, 600), (600, 608, 607, 564), (564, 607, 606, 562), (565, 562, 606, 605), (634, 565, 605, 641), (419, 528, 603, 602), (563, 634, 641, 604), (534, 614, 640, 593), (431, 610, 639, 581), (636, 646, 649, 641), (578, 644, 648, 638), (637, 647, 646, 636), (435, 616, 635, 566), (566, 635, 634, 563), (506, 631, 633, 560), (440, 617, 619, 446), (485, 626, 632, 507), (474, 624, 630, 493), (432, 615, 629, 495), (483, 490, 613, 625), (490, 484, 627, 613), (495, 629, 623, 477), (560, 633, 627, 484), (493, 630, 610, 431), (471, 622, 621, 469), (581, 639, 617, 440), (451, 452, 611, 620), (435, 469, 621, 616), (483, 625, 618, 442), (442, 618, 611, 452), (578, 638, 609, 430), (446, 619, 615, 432), (507, 632, 631, 506), (543, 548, 628, 623), (548, 546, 626, 628), (540, 542, 622, 620), (593, 640, 612, 532), (532, 612, 609, 529), (642, 647, 648, 644), (643, 646, 647, 642), (645, 649, 646, 643), (638, 648, 647, 637), (641, 649, 645, 604)])
me_cube_001.polygons.foreach_set('material_index', [6, 6, 6, 6, 6, 6, 6, 6, 6, 5, 5, 5, 5, 5, 5, 5, 5, 5, 5, 5, 5, 5, 5, 5, 5, 5, 5, 5, 5, 5, 5, 5, 5, 5, 5, 5, 5, 5, 5, 5, 5, 5, 5, 5, 5, 5, 5, 5, 5, 5, 5, 5, 5, 5, 5, 5, 5, 5, 5, 5, 5, 5, 5, 5, 5, 5, 5, 5, 5, 5, 5, 5, 5, 5, 5, 5, 5, 5, 5, 5, 5, 5, 5, 5, 5, 5, 5, 5, 5, 5, 5, 4, 4, 4, 4, 4, 4, 4, 4, 4, 4, 4, 4, 4, 4, 4, 4, 4, 4, 4, 4, 4, 4, 4, 4, 4, 4, 4, 4, 4, 4, 4, 4, 4, 4, 4, 4, 4, 4, 4, 4, 4, 4, 4, 4, 4, 4, 4, 4, 4, 4, 4, 4, 4, 4, 4, 4, 4, 4, 4, 4, 4, 4, 4, 4, 4, 4, 4, 4, 4, 4, 4, 4, 0, 0, 0, 0, 0, 0, 0, 0, 0, 0, 2, 0, 1, 0, 1, 0, 0, 0, 0, 0, 0, 0, 0, 0, 0, 0, 0, 0, 0, 0, 0, 0, 0, 0, 0, 0, 0, 0, 0, 0, 0, 0, 0, 0, 0, 0, 0, 0, 0, 0, 0, 0, 0, 1, 0, 0, 0, 0, 0, 0, 0, 0, 0, 0, 0, 0, 0, 0, 0, 0, 1, 0, 0, 0, 0, 0, 0, 0, 0, 0, 0, 0, 0, 0, 1, 0, 0, 0, 2, 0, 0, 0, 0, 0, 0, 1, 0, 1, 0, 0, 0, 0, 0, 1, 1, 0, 0, 0, 1, 0, 0, 1, 0, 0, 0, 1, 2, 0, 2, 2, 0, 2, 2, 0, 2, 2, 0, 2, 2, 0, 2, 0, 0, 0, 0, 0, 0, 0, 0, 0, 0, 0, 0, 0, 0, 0, 0, 0, 0, 0, 0, 0, 0, 0, 0, 0, 0, 0, 0, 0, 0, 2, 2, 0, 0, 0, 0, 0, 0, 0, 2, 2, 1, 0, 1, 0, 0, 0, 0, 0, 1, 0, 1, 0, 0, 0, 0, 0, 2, 0, 1, 0, 0, 0, 0, 0, 0, 0, 0, 0, 0, 0, 0, 0, 0, 0, 0, 0, 0, 0, 0, 2, 0, 1, 0, 1, 0, 0, 0, 0, 0, 0, 0, 0, 0, 0, 0, 0, 0, 0, 0, 0, 0, 0, 0, 0, 0, 0, 0, 0, 0, 0, 0, 0, 0, 0, 0, 0, 0, 0, 0, 0, 0, 0, 1, 0, 0, 0, 0, 0, 0, 0, 0, 0, 0, 0, 0, 0, 0, 0, 0, 1, 0, 0, 0, 0, 0, 0, 0, 0, 0, 0, 0, 0, 0, 1, 0, 0, 0, 2, 0, 0, 0, 0, 0, 0, 1, 0, 1, 0, 0, 0, 0, 0, 1, 1, 0, 0, 0, 1, 0, 0, 1, 0, 0, 0, 1, 2, 0, 2, 2, 0, 2, 2, 0, 2, 2, 0, 2, 2, 0, 2, 0, 0, 0, 0, 0, 0, 0, 0, 0, 0, 0, 0, 0, 0, 0, 0, 0, 0, 0, 0, 0, 0, 0, 0, 0, 0, 0, 0, 0, 0, 2, 2, 0, 0, 0, 0, 0, 0, 0, 2, 2, 1, 0, 1, 0, 0, 0, 0, 0, 1, 0, 1, 0, 0, 0, 0, 0, 2, 0, 1, 0, 0, 0, 0, 0, 0, 0, 0, 0, 0])
me_cube_001.materials.append(mat_car)
me_cube_001.materials.append(mat_okna)
me_cube_001.materials.append(mat_maska)
me_cube_001.materials.append(mat_wentylmaski)
me_cube_001.materials.append(mat_swiatla)
me_cube_001.materials.append(mat_spoiler)
me_cube_001.materials.append(mat_tlumik)
me_cube_001.use_remesh_preserve_volume = False
me_cube_001.use_remesh_preserve_attributes = False
me_cube_001.use_mirror_vertex_groups = False
me_cube_001.update()

# ---- objects
ob_wheel3 = bpy.data.objects.new('Wheel3', me_cube_004)
ob_wheel2 = bpy.data.objects.new('Wheel2', me_cube_003)
ob_wheel1 = bpy.data.objects.new('Wheel1', me_cube_002)
ob_wheel = bpy.data.objects.new('Wheel', me_cube_000)
ob_playercar = bpy.data.objects.new('PlayerCar', me_cube_001)

# ---- transforms, parenting, visibility, modifiers, constraints
ob_wheel3.location = (-0.7416, -1.296, 0.2373)
ob_wheel3.rotation_euler = (1.571, -0.0, 0.0)
ob_wheel3.lineart.crease_threshold = 0.0
ob_wheel2.location = (-0.7416, 0.9784, 0.2373)
ob_wheel2.rotation_euler = (1.571, -0.0, 0.0)
ob_wheel2.lineart.crease_threshold = 0.0
ob_wheel1.location = (0.7416, 0.9784, 0.2373)
ob_wheel1.rotation_euler = (1.571, -0.0, 0.0)
ob_wheel1.lineart.crease_threshold = 0.0
ob_wheel.location = (0.7416, -1.295, 0.2373)
ob_wheel.rotation_euler = (1.571, -0.0, 0.0)
ob_wheel.lineart.crease_threshold = 0.0
ob_playercar.location = (1.421e-14, 2.98e-08, 1.49e-08)
ob_playercar.rotation_euler = (1.571, -0.0, 0.0)
ob_playercar.lineart.crease_threshold = 0.0

# ---- collection membership
col_collection_1.objects.link(ob_wheel3)
col_collection_1.objects.link(ob_wheel2)
col_collection_1.objects.link(ob_wheel1)
col_collection_1.objects.link(ob_wheel)
col_collection_1.objects.link(ob_playercar)

# ---- scene / render settings (as saved in the file)
scene.frame_start = 1; scene.frame_end = 19; scene.frame_set(0)
scene.render.engine = 'BLENDER_EEVEE_NEXT'
scene.render.resolution_percentage = 50
scene.render.dither_intensity = 0.0
scene.cycles.use_denoising = False
scene.cycles.samples = 128
scene.cycles.sampling_pattern = 'TABULATED_SOBOL'
scene.cycles.light_sampling_threshold = 0.0
scene.cycles.use_adaptive_sampling = False
scene.cycles.use_light_tree = False
scene.cycles.blur_glossy = 0.0
scene.cycles.sample_clamp_indirect = 0.0
scene.view_settings.view_transform = 'Standard'
bpy.context.view_layer.update()

# ---- added for rendering (the .blend has no active camera and no usable light): camera, sun
cam_auto = bpy.data.cameras.new('AutoCamera')
cam_auto.lens = 50.0
cam_auto.sensor_width = 36.0
cam_auto.clip_end = 1000.0
ob_auto_camera = bpy.data.objects.new('AutoCamera', cam_auto)
scene.collection.objects.link(ob_auto_camera)
ob_auto_camera.location = (4.05199, -4.90485, 3.80097)
ob_auto_camera.rotation_euler = (1.09748, -7.21219e-08, 0.694738)
scene.camera = ob_auto_camera
light_auto_sun = bpy.data.lights.new('AutoSun', 'SUN')
light_auto_sun.energy = 3.0
light_auto_sun.angle = 0.0523599
ob_auto_sun = bpy.data.objects.new('AutoSun', light_auto_sun)
scene.collection.objects.link(ob_auto_sun)
ob_auto_sun.rotation_euler = (0.872665, 0.174533, 0.523599)
bpy.context.view_layer.update()
